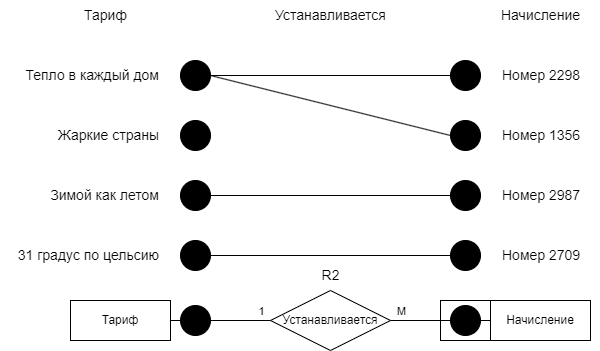

The diagram above was exported from draw.io. Its source (the exported page's mxGraphModel, read from the mxfile embedded in the PNG):
<mxGraphModel dx="2261" dy="884" grid="1" gridSize="10" guides="1" tooltips="1" connect="1" arrows="1" fold="1" page="1" pageScale="1" pageWidth="827" pageHeight="1169" math="0" shadow="0">
  <root>
    <mxCell id="0" />
    <mxCell id="1" parent="0" />
    <mxCell id="RaZzRavV0NgVbYtMVuhh-61" value="Тариф" style="whiteSpace=wrap;html=1;align=center;gradientColor=none;" vertex="1" parent="1">
      <mxGeometry x="20" y="430" width="100" height="40" as="geometry" />
    </mxCell>
    <mxCell id="RaZzRavV0NgVbYtMVuhh-62" style="edgeStyle=orthogonalEdgeStyle;rounded=0;orthogonalLoop=1;jettySize=auto;html=1;entryX=0;entryY=0.5;entryDx=0;entryDy=0;endArrow=none;endFill=0;" edge="1" parent="1" source="RaZzRavV0NgVbYtMVuhh-68" target="RaZzRavV0NgVbYtMVuhh-64">
      <mxGeometry relative="1" as="geometry" />
    </mxCell>
    <mxCell id="RaZzRavV0NgVbYtMVuhh-63" value="Устанавливается" style="shape=rhombus;perimeter=rhombusPerimeter;whiteSpace=wrap;html=1;align=center;" vertex="1" parent="1">
      <mxGeometry x="220" y="420" width="120" height="60" as="geometry" />
    </mxCell>
    <mxCell id="RaZzRavV0NgVbYtMVuhh-64" value="Начисление" style="whiteSpace=wrap;html=1;align=center;" vertex="1" parent="1">
      <mxGeometry x="440" y="430" width="100" height="40" as="geometry" />
    </mxCell>
    <mxCell id="RaZzRavV0NgVbYtMVuhh-65" value="" style="endArrow=none;html=1;rounded=0;entryX=0;entryY=0.5;entryDx=0;entryDy=0;exitX=1;exitY=0.5;exitDx=0;exitDy=0;startArrow=none;startFill=0;endFill=0;" edge="1" parent="1" source="RaZzRavV0NgVbYtMVuhh-71" target="RaZzRavV0NgVbYtMVuhh-63">
      <mxGeometry relative="1" as="geometry">
        <mxPoint x="20" y="450" as="sourcePoint" />
        <mxPoint x="180" y="450" as="targetPoint" />
      </mxGeometry>
    </mxCell>
    <mxCell id="RaZzRavV0NgVbYtMVuhh-66" value="" style="edgeStyle=orthogonalEdgeStyle;rounded=0;orthogonalLoop=1;jettySize=auto;html=1;entryX=0;entryY=0.5;entryDx=0;entryDy=0;endArrow=none;endFill=0;" edge="1" parent="1" source="RaZzRavV0NgVbYtMVuhh-63" target="RaZzRavV0NgVbYtMVuhh-68">
      <mxGeometry relative="1" as="geometry">
        <mxPoint x="340" y="450" as="sourcePoint" />
        <mxPoint x="440" y="450" as="targetPoint" />
      </mxGeometry>
    </mxCell>
    <mxCell id="RaZzRavV0NgVbYtMVuhh-67" value="М" style="edgeLabel;html=1;align=center;verticalAlign=middle;resizable=0;points=[];" vertex="1" connectable="0" parent="RaZzRavV0NgVbYtMVuhh-66">
      <mxGeometry x="-0.0857" relative="1" as="geometry">
        <mxPoint x="-17" y="-10" as="offset" />
      </mxGeometry>
    </mxCell>
    <mxCell id="RaZzRavV0NgVbYtMVuhh-68" value="" style="ellipse;whiteSpace=wrap;html=1;aspect=fixed;fillColor=#000000;" vertex="1" parent="1">
      <mxGeometry x="400" y="435" width="30" height="30" as="geometry" />
    </mxCell>
    <mxCell id="RaZzRavV0NgVbYtMVuhh-69" value="" style="endArrow=none;html=1;rounded=0;entryX=0;entryY=0.5;entryDx=0;entryDy=0;exitX=1;exitY=0.5;exitDx=0;exitDy=0;startArrow=none;startFill=0;endFill=0;" edge="1" parent="1" source="RaZzRavV0NgVbYtMVuhh-61" target="RaZzRavV0NgVbYtMVuhh-71">
      <mxGeometry relative="1" as="geometry">
        <mxPoint x="120" y="450" as="sourcePoint" />
        <mxPoint x="220" y="450" as="targetPoint" />
      </mxGeometry>
    </mxCell>
    <mxCell id="RaZzRavV0NgVbYtMVuhh-70" value="1" style="edgeLabel;html=1;align=center;verticalAlign=middle;resizable=0;points=[];" vertex="1" connectable="0" parent="RaZzRavV0NgVbYtMVuhh-69">
      <mxGeometry x="-0.0286" relative="1" as="geometry">
        <mxPoint x="85" y="-10" as="offset" />
      </mxGeometry>
    </mxCell>
    <mxCell id="RaZzRavV0NgVbYtMVuhh-72" style="rounded=0;orthogonalLoop=1;jettySize=auto;html=1;entryX=0;entryY=0.5;entryDx=0;entryDy=0;endArrow=none;endFill=0;" edge="1" parent="1" source="RaZzRavV0NgVbYtMVuhh-73" target="RaZzRavV0NgVbYtMVuhh-79">
      <mxGeometry relative="1" as="geometry" />
    </mxCell>
    <mxCell id="RaZzRavV0NgVbYtMVuhh-73" value="" style="ellipse;whiteSpace=wrap;html=1;aspect=fixed;fillColor=#000000;" vertex="1" parent="1">
      <mxGeometry x="130" y="370" width="30" height="30" as="geometry" />
    </mxCell>
    <mxCell id="RaZzRavV0NgVbYtMVuhh-74" value="" style="ellipse;whiteSpace=wrap;html=1;aspect=fixed;fillColor=#000000;" vertex="1" parent="1">
      <mxGeometry x="130" y="310" width="30" height="30" as="geometry" />
    </mxCell>
    <mxCell id="RaZzRavV0NgVbYtMVuhh-75" value="" style="ellipse;whiteSpace=wrap;html=1;aspect=fixed;fillColor=#000000;" vertex="1" parent="1">
      <mxGeometry x="130" y="250" width="30" height="30" as="geometry" />
    </mxCell>
    <mxCell id="RaZzRavV0NgVbYtMVuhh-76" style="rounded=0;orthogonalLoop=1;jettySize=auto;html=1;entryX=0;entryY=0.5;entryDx=0;entryDy=0;endArrow=none;endFill=0;" edge="1" parent="1" source="RaZzRavV0NgVbYtMVuhh-78" target="RaZzRavV0NgVbYtMVuhh-83">
      <mxGeometry relative="1" as="geometry" />
    </mxCell>
    <mxCell id="RaZzRavV0NgVbYtMVuhh-77" style="rounded=0;orthogonalLoop=1;jettySize=auto;html=1;exitX=1;exitY=0.5;exitDx=0;exitDy=0;entryX=0;entryY=0.5;entryDx=0;entryDy=0;endArrow=none;endFill=0;" edge="1" parent="1" source="RaZzRavV0NgVbYtMVuhh-78" target="RaZzRavV0NgVbYtMVuhh-82">
      <mxGeometry relative="1" as="geometry" />
    </mxCell>
    <mxCell id="RaZzRavV0NgVbYtMVuhh-78" value="" style="ellipse;whiteSpace=wrap;html=1;aspect=fixed;fillColor=#000000;" vertex="1" parent="1">
      <mxGeometry x="130" y="190" width="30" height="30" as="geometry" />
    </mxCell>
    <mxCell id="RaZzRavV0NgVbYtMVuhh-79" value="" style="ellipse;whiteSpace=wrap;html=1;aspect=fixed;fillColor=#000000;" vertex="1" parent="1">
      <mxGeometry x="400" y="370" width="30" height="30" as="geometry" />
    </mxCell>
    <mxCell id="RaZzRavV0NgVbYtMVuhh-80" value="" style="ellipse;whiteSpace=wrap;html=1;aspect=fixed;fillColor=#000000;" vertex="1" parent="1">
      <mxGeometry x="400" y="310" width="30" height="30" as="geometry" />
    </mxCell>
    <mxCell id="RaZzRavV0NgVbYtMVuhh-81" style="rounded=0;orthogonalLoop=1;jettySize=auto;html=1;entryX=1;entryY=0.5;entryDx=0;entryDy=0;endArrow=none;endFill=0;exitX=0;exitY=0.5;exitDx=0;exitDy=0;" edge="1" parent="1" source="RaZzRavV0NgVbYtMVuhh-80" target="RaZzRavV0NgVbYtMVuhh-74">
      <mxGeometry relative="1" as="geometry" />
    </mxCell>
    <mxCell id="RaZzRavV0NgVbYtMVuhh-82" value="" style="ellipse;whiteSpace=wrap;html=1;aspect=fixed;fillColor=#000000;" vertex="1" parent="1">
      <mxGeometry x="400" y="250" width="30" height="30" as="geometry" />
    </mxCell>
    <mxCell id="RaZzRavV0NgVbYtMVuhh-83" value="" style="ellipse;whiteSpace=wrap;html=1;aspect=fixed;fillColor=#000000;" vertex="1" parent="1">
      <mxGeometry x="400" y="190" width="30" height="30" as="geometry" />
    </mxCell>
    <mxCell id="RaZzRavV0NgVbYtMVuhh-84" value="&lt;font style=&quot;font-size: 14px;&quot;&gt;Тариф&lt;/font&gt;" style="text;html=1;align=center;verticalAlign=middle;resizable=0;points=[];autosize=1;strokeColor=none;fillColor=none;" vertex="1" parent="1">
      <mxGeometry x="20" y="130" width="70" height="30" as="geometry" />
    </mxCell>
    <mxCell id="RaZzRavV0NgVbYtMVuhh-85" value="&lt;font style=&quot;font-size: 14px;&quot;&gt;Устанавливается&lt;/font&gt;" style="text;html=1;align=center;verticalAlign=middle;resizable=0;points=[];autosize=1;strokeColor=none;fillColor=none;" vertex="1" parent="1">
      <mxGeometry x="215" y="130" width="130" height="30" as="geometry" />
    </mxCell>
    <mxCell id="RaZzRavV0NgVbYtMVuhh-86" value="&lt;font style=&quot;font-size: 14px;&quot;&gt;Начисление&lt;/font&gt;" style="text;html=1;align=center;verticalAlign=middle;resizable=0;points=[];autosize=1;strokeColor=none;fillColor=none;" vertex="1" parent="1">
      <mxGeometry x="440" y="130" width="100" height="30" as="geometry" />
    </mxCell>
    <mxCell id="RaZzRavV0NgVbYtMVuhh-87" value="&lt;font style=&quot;font-size: 14px;&quot;&gt;Тепло в каждый дом&lt;/font&gt;" style="text;html=1;align=right;verticalAlign=middle;resizable=0;points=[];autosize=1;strokeColor=none;fillColor=none;" vertex="1" parent="1">
      <mxGeometry x="-50" y="190" width="160" height="30" as="geometry" />
    </mxCell>
    <mxCell id="RaZzRavV0NgVbYtMVuhh-88" value="&lt;span style=&quot;font-size: 14px;&quot;&gt;Жаркие страны&lt;/span&gt;" style="text;html=1;align=right;verticalAlign=middle;resizable=0;points=[];autosize=1;strokeColor=none;fillColor=none;" vertex="1" parent="1">
      <mxGeometry x="-10" y="250" width="120" height="30" as="geometry" />
    </mxCell>
    <mxCell id="RaZzRavV0NgVbYtMVuhh-89" value="&lt;font style=&quot;font-size: 14px;&quot;&gt;Зимой как летом&lt;/font&gt;" style="text;html=1;align=right;verticalAlign=middle;resizable=0;points=[];autosize=1;strokeColor=none;fillColor=none;" vertex="1" parent="1">
      <mxGeometry x="-20" y="310" width="130" height="30" as="geometry" />
    </mxCell>
    <mxCell id="RaZzRavV0NgVbYtMVuhh-90" value="&lt;span style=&quot;font-size: 14px;&quot;&gt;31 градус по цельсию&lt;/span&gt;" style="text;html=1;align=right;verticalAlign=middle;resizable=0;points=[];autosize=1;strokeColor=none;fillColor=none;" vertex="1" parent="1">
      <mxGeometry x="-50" y="370" width="160" height="30" as="geometry" />
    </mxCell>
    <mxCell id="RaZzRavV0NgVbYtMVuhh-91" value="&lt;span style=&quot;font-size: 14px;&quot;&gt;Номер 2298&lt;/span&gt;" style="text;html=1;align=left;verticalAlign=middle;resizable=0;points=[];autosize=1;strokeColor=none;fillColor=none;" vertex="1" parent="1">
      <mxGeometry x="450" y="190" width="100" height="30" as="geometry" />
    </mxCell>
    <mxCell id="RaZzRavV0NgVbYtMVuhh-92" value="&lt;span style=&quot;font-size: 14px;&quot;&gt;Номер 1356&lt;/span&gt;" style="text;html=1;align=left;verticalAlign=middle;resizable=0;points=[];autosize=1;strokeColor=none;fillColor=none;" vertex="1" parent="1">
      <mxGeometry x="450" y="250" width="100" height="30" as="geometry" />
    </mxCell>
    <mxCell id="RaZzRavV0NgVbYtMVuhh-93" value="&lt;span style=&quot;font-size: 14px;&quot;&gt;Номер 2987&lt;/span&gt;" style="text;html=1;align=left;verticalAlign=middle;resizable=0;points=[];autosize=1;strokeColor=none;fillColor=none;" vertex="1" parent="1">
      <mxGeometry x="450" y="310" width="100" height="30" as="geometry" />
    </mxCell>
    <mxCell id="RaZzRavV0NgVbYtMVuhh-94" value="&lt;span style=&quot;font-size: 14px;&quot;&gt;Номер 2709&lt;/span&gt;" style="text;html=1;align=left;verticalAlign=middle;resizable=0;points=[];autosize=1;strokeColor=none;fillColor=none;" vertex="1" parent="1">
      <mxGeometry x="450" y="370" width="100" height="30" as="geometry" />
    </mxCell>
    <mxCell id="RaZzRavV0NgVbYtMVuhh-95" value="&lt;span style=&quot;font-size: 14px;&quot;&gt;R2&lt;/span&gt;" style="text;html=1;align=center;verticalAlign=middle;resizable=0;points=[];autosize=1;strokeColor=none;fillColor=none;" vertex="1" parent="1">
      <mxGeometry x="260" y="390" width="40" height="30" as="geometry" />
    </mxCell>
    <mxCell id="RaZzRavV0NgVbYtMVuhh-71" value="" style="ellipse;whiteSpace=wrap;html=1;aspect=fixed;fillColor=#000000;" vertex="1" parent="1">
      <mxGeometry x="130" y="435" width="30" height="30" as="geometry" />
    </mxCell>
    <mxCell id="RaZzRavV0NgVbYtMVuhh-97" value="" style="rounded=0;whiteSpace=wrap;html=1;fillColor=none;" vertex="1" parent="1">
      <mxGeometry x="390" y="430" width="50" height="40" as="geometry" />
    </mxCell>
  </root>
</mxGraphModel>